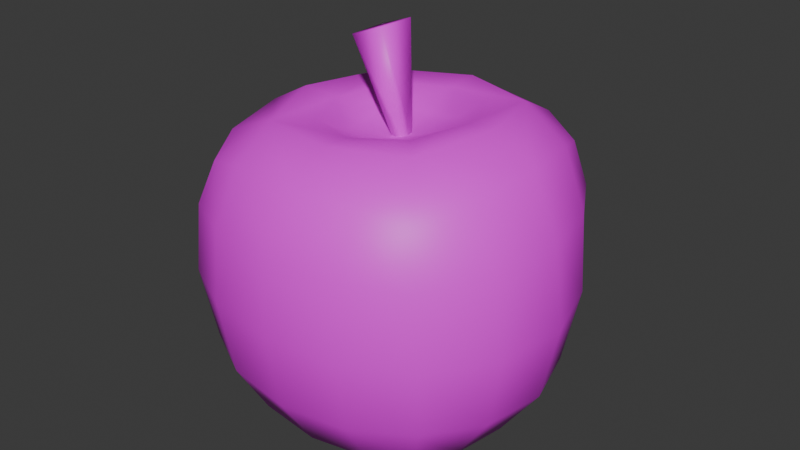 # Source: TraiTao.blend  (saved by Blender 4.0.36; exported with 4.5.12 LTS)
import bpy
from mathutils import Matrix  # noqa: F401  (used for matrix-valued properties, if any)

bpy.ops.wm.read_factory_settings(use_empty=True)
scene = bpy.context.scene
scene.name = 'Scene'

# ---- collections
col_collection = bpy.data.collections.new('Collection'); scene.collection.children.link(col_collection)

# ---- images (referenced by path relative to the original .blend; pixels are not part of the script)
import os
ASSET_DIR = os.environ.get("B2B_ASSET_DIR", "")  # directory of the original .blend (textures are referenced by path, not embedded)
HERE = os.path.dirname(os.path.abspath(__file__))  # packed textures are extracted next to this script under _unpacked/

def load_image(name, relpath, width, height, colorspace="sRGB"):
    """Load a texture the original file referenced (path relative to the .blend, or extracted next to this script)."""
    p = next((c for c in (os.path.join(HERE, relpath), os.path.join(ASSET_DIR, relpath)) if relpath and os.path.exists(c)), "")
    if p:
        img = bpy.data.images.load(p, check_existing=True)
        img.name = name
    else:  # same state as the original file: an image datablock whose file is absent (Cycles renders it pink)
        img = bpy.data.images.new(name, width, height)
        img.source = "FILE"
        img.filepath = "//" + (relpath or name)
    img.colorspace_settings.name = colorspace
    return img
img_143086968_2856368904622192_1959732218791162458_n_png = load_image('143086968_2856368904622192_1959732218791162458_n.png', '143086968_2856368904622192_1959732218791162458_n.png', 1024, 1024, 'sRGB')

# ---- materials (node trees are filled in below, after node groups)
mat_material_001 = bpy.data.materials.new('Material.001')
mat_material_001.use_transparent_shadow = False

# ---- material node trees
mat_material_001.use_nodes = True; mat_material_001.node_tree.nodes.clear()
_N = mat_material_001.node_tree.nodes; _L = mat_material_001.node_tree.links
n0 = _N.new('ShaderNodeBsdfPrincipled'); n0.name = 'Principled BSDF'; n0.location = (10, 300)
n1 = _N.new('ShaderNodeOutputMaterial'); n1.name = 'Material Output'; n1.location = (300, 300)
n2 = _N.new('ShaderNodeTexImage'); n2.name = 'Image Texture'; n2.location = (-280, 278)
n2.image = img_143086968_2856368904622192_1959732218791162458_n_png
_L.new(n0.outputs[0], n1.inputs[0])
_L.new(n2.outputs[0], n0.inputs[0])
n1.is_active_output = True

# ---- world
world_world = bpy.data.worlds.new('World'); scene.world = world_world
world_world.use_nodes = True; world_world.node_tree.nodes.clear()
_N = world_world.node_tree.nodes; _L = world_world.node_tree.links
n0 = _N.new('ShaderNodeOutputWorld'); n0.name = 'World Output'; n0.location = (300, 300)
n1 = _N.new('ShaderNodeBackground'); n1.name = 'Background'; n1.location = (10, 300)
n1.inputs[0].default_value = (0.05088, 0.05088, 0.05088, 1.0)
_L.new(n1.outputs[0], n0.inputs[0])
n0.is_active_output = True
world_world.color = (0.05088, 0.05088, 0.05088)
world_world.use_sun_shadow = False
world_world.sun_shadow_jitter_overblur = 0.0

# ---- meshes
me_cube = bpy.data.meshes.new('Cube')
me_cube.from_pydata([(0.6925, 0.6917, 1.679), (0.5775, 0.5864, 0.2284), (0.6931, -0.7234, 1.667), (0.6303, -0.6262, 0.2367), (-0.6824, 0.6684, 1.665), (-0.6023, 0.5884, 0.2493), (-0.7054, -0.7182, 1.641), (-0.6489, -0.6422, 0.2349), (-0.7216, -0.0154, 0.1525), (-0.002441, 0.7095, 0.1632), (0.7364, 0.7713, 0.9529), (-0.8408, -0.7872, 0.9465), (0.7981, -0.8149, 0.9516), (-0.8065, 0.7598, 0.9383), (0.01896, -0.8852, 1.754), (0.8975, -0.02086, 1.806), (-0.01367, -0.7529, 0.1353), (-0.932, -0.02946, 1.743), (0.03554, 0.8796, 1.786), (0.7552, -0.005344, 0.1357), (0.02258, 1.096, 1.0), (1.113, -0.02194, 0.9535), (0.00861, -0.01392, 0.007621), (-1.13, -0.02297, 0.9502), (-0.01887, -1.059, 0.9485), (0.0002711, -0.005407, 1.747), (-0.4362, -0.02476, 1.872), (0.02691, -0.4487, 1.883), (0.4599, -0.0007077, 1.933), (0.007224, 0.4482, 1.902), (-0.7114, -0.3897, 0.168), (-0.3528, 0.67, 0.1851), (0.6609, 0.6947, 0.4977), (-0.7962, -0.7783, 1.375), (0.7426, -0.7362, 0.5109), (-0.7305, 0.6948, 0.5094), (-0.4158, -0.8217, 1.722), (0.8183, -0.4448, 1.76), (0.3657, -0.7071, 0.1617), (-0.8466, 0.4088, 1.731), (0.4305, 0.8261, 1.753), (0.6857, 0.3449, 0.154), (-0.6749, 0.3446, 0.1774), (0.3378, 0.6671, 0.1699), (0.7492, 0.7609, 1.404), (-0.7682, -0.7326, 0.5075), (0.7621, -0.8018, 1.39), (-0.7541, 0.7348, 1.386), (0.4308, -0.8254, 1.735), (0.8109, 0.4048, 1.771), (-0.3928, -0.7232, 0.1587), (-0.8341, -0.4604, 1.712), (-0.3743, 0.7828, 1.757), (0.7174, -0.3701, 0.162), (0.3997, 1.033, 0.9769), (-0.4011, 0.9863, 0.9758), (-0.008995, 0.9733, 0.5186), (0.04966, 1.046, 1.458), (1.043, -0.4545, 0.9505), (0.9873, 0.3964, 0.952), (1.003, -0.007486, 0.4761), (1.062, -0.03594, 1.438), (-0.001154, -0.4128, 0.01163), (0.007296, 0.372, 0.02613), (-0.3803, -0.01592, 0.02349), (0.4066, -0.008164, 0.01304), (-1.049, 0.4108, 0.9365), (-1.071, -0.4492, 0.9485), (-0.9892, -0.02063, 0.489), (-1.094, -0.02398, 1.408), (-0.4669, -0.9851, 0.9476), (0.4249, -1.012, 0.9504), (-0.01997, -0.9693, 0.4771), (-0.006537, -1.033, 1.412), (0.03151, -0.644, 1.9), (-0.005205, 0.2499, 1.803), (0.6539, -0.005747, 1.959), (-0.2374, -0.0161, 1.782), (-0.6675, -0.03115, 1.888), (0.01219, -0.2549, 1.79), (0.26, -2.851e-08, 1.819), (0.0184, 0.6405, 1.922), (0.326, 0.3235, 1.925), (-0.3141, 0.3076, 1.891), (0.34, -0.3193, 1.913), (-0.2911, -0.3385, 1.871), (-0.1888, -0.2254, 1.799), (-0.4433, -0.964, 1.397), (-1.014, 0.4117, 1.394), (0.3862, -0.3873, 0.02927), (0.99, -0.4556, 1.411), (0.4249, 1.004, 1.43), (0.3526, 0.9006, 0.5077), (-0.401, 0.8982, 0.5157), (-0.355, 0.935, 1.433), (0.9491, -0.4111, 0.4926), (0.8907, 0.3784, 0.4784), (0.9628, 0.386, 1.427), (-0.3856, -0.4053, 0.03311), (-0.3614, 0.3587, 0.0475), (0.3758, 0.3566, 0.03313), (-0.9167, 0.3753, 0.4935), (-0.9536, -0.4183, 0.4966), (-1.017, -0.4521, 1.39), (-0.4346, -0.9102, 0.4884), (0.4006, -0.9164, 0.4924), (0.4165, -0.9866, 1.404), (0.4956, -0.4882, 1.914), (0.4877, 0.4815, 1.927), (-0.4814, 0.4635, 1.898), (0.2124, 0.2136, 1.84), (-0.2081, 0.2016, 1.814), (0.2254, -0.2111, 1.831), (-0.4679, -0.5069, 1.872)], [], [(25, 77, 86, 79), (26, 85, 86, 77), (27, 79, 86, 85), (24, 73, 87, 70), (73, 14, 36, 87), (87, 36, 6, 33), (70, 87, 33, 11), (23, 69, 88, 66), (69, 17, 39, 88), (88, 39, 4, 47), (66, 88, 47, 13), (22, 65, 89, 62), (65, 19, 53, 89), (89, 53, 3, 38), (62, 89, 38, 16), (21, 61, 90, 58), (61, 15, 37, 90), (90, 37, 2, 46), (58, 90, 46, 12), (20, 57, 91, 54), (57, 18, 40, 91), (91, 40, 0, 44), (54, 91, 44, 10), (9, 56, 92, 43), (56, 20, 54, 92), (92, 54, 10, 32), (43, 92, 32, 1), (5, 35, 93, 31), (35, 13, 55, 93), (93, 55, 20, 56), (31, 93, 56, 9), (13, 47, 94, 55), (47, 4, 52, 94), (94, 52, 18, 57), (55, 94, 57, 20), (19, 60, 95, 53), (60, 21, 58, 95), (95, 58, 12, 34), (53, 95, 34, 3), (1, 32, 96, 41), (32, 10, 59, 96), (96, 59, 21, 60), (41, 96, 60, 19), (10, 44, 97, 59), (44, 0, 49, 97), (97, 49, 15, 61), (59, 97, 61, 21), (8, 64, 98, 30), (64, 22, 62, 98), (98, 62, 16, 50), (30, 98, 50, 7), (5, 31, 99, 42), (31, 9, 63, 99), (99, 63, 22, 64), (42, 99, 64, 8), (9, 43, 100, 63), (43, 1, 41, 100), (100, 41, 19, 65), (63, 100, 65, 22), (8, 68, 101, 42), (68, 23, 66, 101), (101, 66, 13, 35), (42, 101, 35, 5), (7, 45, 102, 30), (45, 11, 67, 102), (102, 67, 23, 68), (30, 102, 68, 8), (11, 33, 103, 67), (33, 6, 51, 103), (103, 51, 17, 69), (67, 103, 69, 23), (16, 72, 104, 50), (72, 24, 70, 104), (104, 70, 11, 45), (50, 104, 45, 7), (3, 34, 105, 38), (34, 12, 71, 105), (105, 71, 24, 72), (38, 105, 72, 16), (12, 46, 106, 71), (46, 2, 48, 106), (106, 48, 14, 73), (71, 106, 73, 24), (15, 76, 107, 37), (28, 84, 107, 76), (27, 74, 107, 84), (14, 48, 107, 74), (2, 37, 107, 48), (0, 40, 108, 49), (18, 81, 108, 40), (29, 82, 108, 81), (28, 76, 108, 82), (15, 49, 108, 76), (18, 52, 109, 81), (4, 39, 109, 52), (17, 78, 109, 39), (26, 83, 109, 78), (29, 81, 109, 83), (28, 82, 110, 80), (29, 75, 110, 82), (25, 80, 110, 75), (29, 83, 111, 75), (26, 77, 111, 83), (25, 75, 111, 77), (27, 84, 112, 79), (28, 80, 112, 84), (25, 79, 112, 80), (27, 85, 113, 74), (26, 78, 113, 85), (17, 51, 113, 78), (6, 36, 113, 51), (14, 74, 113, 36)])
me_cube.polygons.foreach_set('use_smooth', [True] * 112)
_uv = me_cube.uv_layers.new(name='UVMap')
_uv.uv.foreach_set('vector', [0.4404, 0.6846, 0.4434, 0.684, 0.443, 0.6836, 0.4405, 0.6838, 0.4445, 0.6929, 0.443, 0.6928, 0.4415, 0.6939, 0.4419, 0.6942, 0.4391, 0.6927, 0.439, 0.6941, 0.4415, 0.6939, 0.443, 0.6928, 0.4377, 0.6917, 0.4378, 0.6983, 0.4316, 0.6981, 0.4314, 0.6917, 0.4378, 0.6983, 0.4379, 0.7032, 0.4318, 0.7028, 0.4316, 0.6981, 0.4316, 0.6981, 0.4318, 0.7028, 0.4279, 0.7017, 0.4267, 0.6978, 0.4314, 0.6917, 0.4316, 0.6981, 0.4267, 0.6978, 0.4264, 0.6917, 0.4224, 0.6918, 0.4229, 0.6983, 0.4241, 0.6981, 0.4238, 0.6918, 0.4229, 0.6983, 0.4256, 0.7032, 0.4265, 0.7028, 0.4241, 0.6981, 0.4241, 0.6981, 0.4265, 0.7028, 0.4281, 0.7018, 0.4272, 0.698, 0.4238, 0.6918, 0.4241, 0.6981, 0.4272, 0.698, 0.4272, 0.6919, 0.438, 0.6786, 0.4436, 0.6786, 0.4433, 0.6789, 0.4379, 0.6786, 0.4436, 0.6786, 0.4485, 0.6804, 0.448, 0.6807, 0.4433, 0.6789, 0.4433, 0.6789, 0.448, 0.6807, 0.4467, 0.6818, 0.443, 0.6807, 0.4379, 0.6786, 0.4433, 0.6789, 0.443, 0.6807, 0.4377, 0.6803, 0.4536, 0.6917, 0.453, 0.6983, 0.4522, 0.6981, 0.4527, 0.6917, 0.453, 0.6983, 0.4505, 0.7032, 0.4496, 0.7028, 0.4522, 0.6981, 0.4522, 0.6981, 0.4496, 0.7028, 0.4481, 0.7017, 0.4493, 0.6978, 0.4527, 0.6917, 0.4522, 0.6981, 0.4493, 0.6978, 0.4495, 0.6917, 0.4379, 0.6924, 0.4379, 0.6987, 0.4438, 0.6984, 0.4437, 0.6922, 0.4379, 0.6987, 0.438, 0.7034, 0.444, 0.7029, 0.4438, 0.6984, 0.4438, 0.6984, 0.444, 0.7029, 0.4478, 0.7018, 0.4487, 0.698, 0.4437, 0.6922, 0.4438, 0.6984, 0.4487, 0.698, 0.4487, 0.6919, 0.438, 0.6808, 0.4379, 0.6858, 0.4433, 0.6858, 0.443, 0.681, 0.4379, 0.6858, 0.4379, 0.6924, 0.4437, 0.6922, 0.4433, 0.6858, 0.4433, 0.6858, 0.4437, 0.6922, 0.4487, 0.6919, 0.4478, 0.6858, 0.443, 0.681, 0.4433, 0.6858, 0.4478, 0.6858, 0.4465, 0.6819, 0.4296, 0.682, 0.4282, 0.6858, 0.4326, 0.6858, 0.433, 0.6811, 0.4282, 0.6858, 0.4272, 0.6919, 0.4321, 0.6922, 0.4326, 0.6858, 0.4326, 0.6858, 0.4321, 0.6922, 0.4379, 0.6924, 0.4379, 0.6858, 0.433, 0.6811, 0.4326, 0.6858, 0.4379, 0.6858, 0.438, 0.6808, 0.4272, 0.6919, 0.4272, 0.698, 0.432, 0.6984, 0.4321, 0.6922, 0.4272, 0.698, 0.4281, 0.7018, 0.432, 0.7029, 0.432, 0.6984, 0.432, 0.6984, 0.432, 0.7029, 0.438, 0.7034, 0.4379, 0.6987, 0.4321, 0.6922, 0.432, 0.6984, 0.4379, 0.6987, 0.4379, 0.6924, 0.4485, 0.6804, 0.452, 0.6851, 0.4512, 0.6853, 0.448, 0.6807, 0.452, 0.6851, 0.4536, 0.6917, 0.4527, 0.6917, 0.4512, 0.6853, 0.4512, 0.6853, 0.4527, 0.6917, 0.4495, 0.6917, 0.4483, 0.6856, 0.448, 0.6807, 0.4512, 0.6853, 0.4483, 0.6856, 0.4467, 0.6818, 0.4465, 0.6819, 0.4478, 0.6858, 0.4508, 0.6854, 0.4478, 0.6808, 0.4478, 0.6858, 0.4487, 0.6919, 0.4522, 0.6918, 0.4508, 0.6854, 0.4508, 0.6854, 0.4522, 0.6918, 0.4536, 0.6917, 0.452, 0.6851, 0.4478, 0.6808, 0.4508, 0.6854, 0.452, 0.6851, 0.4485, 0.6804, 0.4487, 0.6919, 0.4487, 0.698, 0.4518, 0.6981, 0.4522, 0.6918, 0.4487, 0.698, 0.4478, 0.7018, 0.4495, 0.7028, 0.4518, 0.6981, 0.4518, 0.6981, 0.4495, 0.7028, 0.4505, 0.7032, 0.453, 0.6983, 0.4522, 0.6918, 0.4518, 0.6981, 0.453, 0.6983, 0.4536, 0.6917, 0.4278, 0.6806, 0.4326, 0.6788, 0.4325, 0.6789, 0.428, 0.6808, 0.4326, 0.6788, 0.438, 0.6786, 0.4379, 0.6786, 0.4325, 0.6789, 0.4325, 0.6789, 0.4379, 0.6786, 0.4377, 0.6803, 0.4324, 0.6807, 0.428, 0.6808, 0.4325, 0.6789, 0.4324, 0.6807, 0.4289, 0.6817, 0.4296, 0.682, 0.433, 0.6811, 0.4329, 0.6791, 0.4285, 0.6809, 0.433, 0.6811, 0.438, 0.6808, 0.438, 0.6788, 0.4329, 0.6791, 0.4329, 0.6791, 0.438, 0.6788, 0.438, 0.6786, 0.4326, 0.6788, 0.4285, 0.6809, 0.4329, 0.6791, 0.4326, 0.6788, 0.4278, 0.6806, 0.438, 0.6808, 0.443, 0.681, 0.4433, 0.679, 0.438, 0.6788, 0.443, 0.681, 0.4465, 0.6819, 0.4478, 0.6808, 0.4433, 0.679, 0.4433, 0.679, 0.4478, 0.6808, 0.4485, 0.6804, 0.4436, 0.6786, 0.438, 0.6788, 0.4433, 0.679, 0.4436, 0.6786, 0.438, 0.6786, 0.4278, 0.6806, 0.4242, 0.6853, 0.4254, 0.6855, 0.4285, 0.6809, 0.4242, 0.6853, 0.4224, 0.6918, 0.4238, 0.6918, 0.4254, 0.6855, 0.4254, 0.6855, 0.4238, 0.6918, 0.4272, 0.6919, 0.4282, 0.6858, 0.4285, 0.6809, 0.4254, 0.6855, 0.4282, 0.6858, 0.4296, 0.682, 0.4289, 0.6817, 0.4273, 0.6855, 0.4248, 0.6854, 0.428, 0.6808, 0.4273, 0.6855, 0.4264, 0.6917, 0.4233, 0.6918, 0.4248, 0.6854, 0.4248, 0.6854, 0.4233, 0.6918, 0.4224, 0.6918, 0.4242, 0.6853, 0.428, 0.6808, 0.4248, 0.6854, 0.4242, 0.6853, 0.4278, 0.6806, 0.4264, 0.6917, 0.4267, 0.6978, 0.4238, 0.6981, 0.4233, 0.6918, 0.4267, 0.6978, 0.4279, 0.7017, 0.4264, 0.7028, 0.4238, 0.6981, 0.4238, 0.6981, 0.4264, 0.7028, 0.4256, 0.7032, 0.4229, 0.6983, 0.4233, 0.6918, 0.4238, 0.6981, 0.4229, 0.6983, 0.4224, 0.6918, 0.4377, 0.6803, 0.4376, 0.6851, 0.4319, 0.6853, 0.4324, 0.6807, 0.4376, 0.6851, 0.4377, 0.6917, 0.4314, 0.6917, 0.4319, 0.6853, 0.4319, 0.6853, 0.4314, 0.6917, 0.4264, 0.6917, 0.4273, 0.6855, 0.4324, 0.6807, 0.4319, 0.6853, 0.4273, 0.6855, 0.4289, 0.6817, 0.4467, 0.6818, 0.4483, 0.6856, 0.4435, 0.6853, 0.443, 0.6807, 0.4483, 0.6856, 0.4495, 0.6917, 0.4441, 0.6917, 0.4435, 0.6853, 0.4435, 0.6853, 0.4441, 0.6917, 0.4377, 0.6917, 0.4376, 0.6851, 0.443, 0.6807, 0.4435, 0.6853, 0.4376, 0.6851, 0.4377, 0.6803, 0.4495, 0.6917, 0.4493, 0.6978, 0.4441, 0.6981, 0.4441, 0.6917, 0.4493, 0.6978, 0.4481, 0.7017, 0.4441, 0.7028, 0.4441, 0.6981, 0.4441, 0.6981, 0.4441, 0.7028, 0.4379, 0.7032, 0.4378, 0.6983, 0.4441, 0.6917, 0.4441, 0.6981, 0.4378, 0.6983, 0.4377, 0.6917, 0.4505, 0.7032, 0.447, 0.7053, 0.4448, 0.7051, 0.4496, 0.7028, 0.4442, 0.705, 0.4424, 0.7051, 0.4448, 0.7051, 0.447, 0.7053, 0.4381, 0.705, 0.438, 0.7053, 0.4448, 0.7051, 0.4424, 0.7051, 0.4379, 0.7032, 0.4441, 0.7028, 0.4448, 0.7051, 0.438, 0.7053, 0.4481, 0.7017, 0.4496, 0.7028, 0.4448, 0.7051, 0.4441, 0.7028, 0.4478, 0.7018, 0.444, 0.7029, 0.4447, 0.7051, 0.4495, 0.7028, 0.438, 0.7034, 0.438, 0.7053, 0.4447, 0.7051, 0.444, 0.7029, 0.4381, 0.705, 0.4424, 0.7051, 0.4447, 0.7051, 0.438, 0.7053, 0.4442, 0.705, 0.447, 0.7053, 0.4447, 0.7051, 0.4424, 0.7051, 0.4505, 0.7032, 0.4495, 0.7028, 0.4447, 0.7051, 0.447, 0.7053, 0.438, 0.7034, 0.432, 0.7029, 0.4315, 0.7051, 0.438, 0.7053, 0.4281, 0.7018, 0.4265, 0.7028, 0.4315, 0.7051, 0.432, 0.7029, 0.4256, 0.7032, 0.4296, 0.7053, 0.4315, 0.7051, 0.4265, 0.7028, 0.4327, 0.705, 0.4342, 0.7051, 0.4315, 0.7051, 0.4296, 0.7053, 0.4381, 0.705, 0.438, 0.7053, 0.4315, 0.7051, 0.4342, 0.7051, 0.433, 0.6924, 0.4348, 0.6925, 0.4363, 0.6937, 0.4357, 0.694, 0.4391, 0.6927, 0.439, 0.6941, 0.4363, 0.6937, 0.4348, 0.6925, 0.4404, 0.6846, 0.4372, 0.6837, 0.4377, 0.6834, 0.4405, 0.6838, 0.4391, 0.6927, 0.443, 0.6928, 0.4415, 0.6939, 0.439, 0.6941, 0.4445, 0.6929, 0.4419, 0.6942, 0.4415, 0.6939, 0.443, 0.6928, 0.4404, 0.6846, 0.4405, 0.6838, 0.443, 0.6836, 0.4434, 0.684, 0.4391, 0.6927, 0.4348, 0.6925, 0.4363, 0.6937, 0.439, 0.6941, 0.433, 0.6924, 0.4357, 0.694, 0.4363, 0.6937, 0.4348, 0.6925, 0.4404, 0.6846, 0.4405, 0.6838, 0.4377, 0.6834, 0.4372, 0.6837, 0.4381, 0.705, 0.4342, 0.705, 0.4315, 0.7051, 0.438, 0.7053, 0.4327, 0.705, 0.4296, 0.7053, 0.4315, 0.7051, 0.4342, 0.705, 0.4256, 0.7032, 0.4264, 0.7028, 0.4315, 0.7051, 0.4296, 0.7053, 0.4279, 0.7017, 0.4318, 0.7028, 0.4315, 0.7051, 0.4264, 0.7028, 0.4379, 0.7032, 0.438, 0.7053, 0.4315, 0.7051, 0.4318, 0.7028])
me_cube.materials.append(mat_material_001)
me_cube.use_mirror_vertex_groups = False
me_cube.update()
me_cube_001 = bpy.data.meshes.new('Cube.001')
me_cube_001.from_pydata([(-0.0459, -1.104, 47.74), (-7.575, -1.72, 63.15), (0.06311, 0.8923, 47.79), (-7.229, 4.631, 63.33), (1.827, -1.226, 48.43), (-1.615, -2.108, 65.35), (1.936, 0.7703, 48.48), (-1.268, 4.243, 65.53)], [], [(0, 1, 3, 2), (2, 3, 7, 6), (6, 7, 5, 4), (4, 5, 1, 0), (2, 6, 4, 0), (7, 3, 1, 5)])
me_cube_001.polygons.foreach_set('use_smooth', [True] * 6)
_uv = me_cube_001.uv_layers.new(name='UVMap')
_uv.uv.foreach_set('vector', [0.8341, 0.4252, 0.8296, 0.4574, 0.8303, 0.4576, 0.8343, 0.4253, 0.8343, 0.4253, 0.8303, 0.4576, 0.8423, 0.458, 0.8381, 0.4254, 0.8381, 0.4254, 0.8423, 0.458, 0.8416, 0.4579, 0.8378, 0.4254, 0.8378, 0.4254, 0.8416, 0.4579, 0.8296, 0.4574, 0.8341, 0.4252, 0.8343, 0.4253, 0.8381, 0.4254, 0.8378, 0.4254, 0.8341, 0.4252, 0.8423, 0.458, 0.8303, 0.4576, 0.8296, 0.4574, 0.8416, 0.4579])
me_cube_001.materials.append(mat_material_001)
me_cube_001.update()

# ---- objects
ob_cube = bpy.data.objects.new('Cube', me_cube)
ob_cube_001 = bpy.data.objects.new('Cube.001', me_cube_001)

# ---- transforms, parenting, visibility, modifiers, constraints
ob_cube.location = (0.0, 0.0, 0.0)
ob_cube.scale = (0.05861, 0.05861, 0.05861)
ob_cube.lock_rotations_4d = False
ob_cube.empty_display_type = 'ARROWS'
ob_cube.lineart.crease_threshold = 0.0
ob_cube_001.location = (0.0, 0.0, 0.0)
ob_cube_001.scale = (0.002115, 0.002115, 0.002115)

# ---- collection membership
col_collection.objects.link(ob_cube)
col_collection.objects.link(ob_cube_001)

# ---- scene / render settings (as saved in the file)
scene.frame_start = 1; scene.frame_end = 250; scene.frame_set(1)
scene.render.engine = 'BLENDER_EEVEE_NEXT'
scene.cycles.sampling_pattern = 'TABULATED_SOBOL'
bpy.context.view_layer.update()

# ---- added for rendering (the .blend has no active camera and no usable light): camera, sun
cam_auto = bpy.data.cameras.new('AutoCamera')
cam_auto.lens = 50.0
cam_auto.sensor_width = 36.0
cam_auto.clip_end = 1000.0
ob_auto_camera = bpy.data.objects.new('AutoCamera', cam_auto)
scene.collection.objects.link(ob_auto_camera)
ob_auto_camera.location = (0.211093, -0.252839, 0.238778)
ob_auto_camera.rotation_euler = (1.09748, -7.21219e-08, 0.694738)
scene.camera = ob_auto_camera
light_auto_sun = bpy.data.lights.new('AutoSun', 'SUN')
light_auto_sun.energy = 3.0
light_auto_sun.angle = 0.0523599
ob_auto_sun = bpy.data.objects.new('AutoSun', light_auto_sun)
scene.collection.objects.link(ob_auto_sun)
ob_auto_sun.rotation_euler = (0.872665, 0.174533, 0.523599)
bpy.context.view_layer.update()
